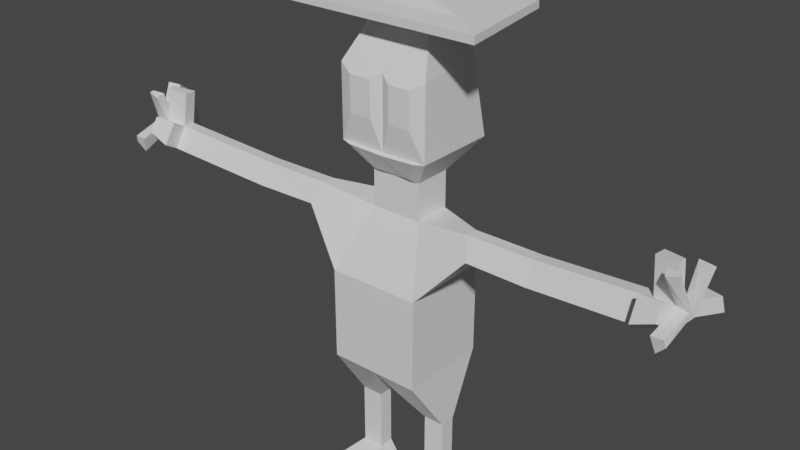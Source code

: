# Source: playermodel.blend  (saved by Blender 3.5.10; exported with 4.5.12 LTS)
import bpy
from mathutils import Matrix  # noqa: F401  (used for matrix-valued properties, if any)

bpy.ops.wm.read_factory_settings(use_empty=True)
scene = bpy.context.scene
scene.name = 'Scene'

# ---- collections
col_collection = bpy.data.collections.new('Collection'); scene.collection.children.link(col_collection)

# ---- materials (node trees are filled in below, after node groups)
mat_pbod = bpy.data.materials.new('PBod')
mat_pbod.alpha_threshold = 0.0
mat_pbod.use_transparent_shadow = False
mat_pbod.roughness = 0.5
mat_pbod.line_color = (0.0, 0.0, 0.0, 1.0)
mat_peye = bpy.data.materials.new('PEye')
mat_peye.use_transparent_shadow = False
mat_pmouth = bpy.data.materials.new('PMouth')
mat_pmouth.use_transparent_shadow = False
mat_phat = bpy.data.materials.new('PHat')
mat_phat.use_transparent_shadow = False
mat_pcandle = bpy.data.materials.new('PCandle')
mat_pcandle.use_transparent_shadow = False
mat_pcandlewick = bpy.data.materials.new('PCandleWick')
mat_pcandlewick.use_transparent_shadow = False
mat_pshirt = bpy.data.materials.new('PShirt')
mat_pshirt.use_transparent_shadow = False
mat_ppants = bpy.data.materials.new('PPants')
mat_ppants.use_transparent_shadow = False
mat_pshoes = bpy.data.materials.new('PShoes')
mat_pshoes.use_transparent_shadow = False

# ---- material node trees
mat_pbod.use_nodes = True; mat_pbod.node_tree.nodes.clear()
_N = mat_pbod.node_tree.nodes; _L = mat_pbod.node_tree.links
n0 = _N.new('ShaderNodeOutputMaterial'); n0.name = 'Material Output'; n0.location = (300, 300)
n1 = _N.new('ShaderNodeBsdfPrincipled'); n1.name = 'Principled BSDF'; n1.location = (10, 300)
n1.distribution = 'GGX'
n1.subsurface_method = 'RANDOM_WALK_SKIN'
n1.inputs[3].default_value = 1.45
n1.inputs[27].default_value = (0.0, 0.0, 0.0, 1.0)
n1.inputs[28].default_value = 1.0
_L.new(n1.outputs[0], n0.inputs[0])
n0.is_active_output = True
mat_peye.use_nodes = True; mat_peye.node_tree.nodes.clear()
_N = mat_peye.node_tree.nodes; _L = mat_peye.node_tree.links
n0 = _N.new('ShaderNodeBsdfPrincipled'); n0.name = 'Principled BSDF'; n0.location = (10, 300)
n0.distribution = 'GGX'
n0.subsurface_method = 'RANDOM_WALK_SKIN'
n0.inputs[3].default_value = 1.45
n0.inputs[27].default_value = (0.0, 0.0, 0.0, 1.0)
n0.inputs[28].default_value = 1.0
n1 = _N.new('ShaderNodeOutputMaterial'); n1.name = 'Material Output'; n1.location = (300, 300)
_L.new(n0.outputs[0], n1.inputs[0])
n1.is_active_output = True
mat_pmouth.use_nodes = True; mat_pmouth.node_tree.nodes.clear()
_N = mat_pmouth.node_tree.nodes; _L = mat_pmouth.node_tree.links
n0 = _N.new('ShaderNodeBsdfPrincipled'); n0.name = 'Principled BSDF'; n0.location = (10, 300)
n0.distribution = 'GGX'
n0.subsurface_method = 'RANDOM_WALK_SKIN'
n0.inputs[3].default_value = 1.45
n0.inputs[27].default_value = (0.0, 0.0, 0.0, 1.0)
n0.inputs[28].default_value = 1.0
n1 = _N.new('ShaderNodeOutputMaterial'); n1.name = 'Material Output'; n1.location = (300, 300)
_L.new(n0.outputs[0], n1.inputs[0])
n1.is_active_output = True
mat_phat.use_nodes = True; mat_phat.node_tree.nodes.clear()
_N = mat_phat.node_tree.nodes; _L = mat_phat.node_tree.links
n0 = _N.new('ShaderNodeBsdfPrincipled'); n0.name = 'Principled BSDF'; n0.location = (10, 300)
n0.distribution = 'GGX'
n0.subsurface_method = 'RANDOM_WALK_SKIN'
n0.inputs[3].default_value = 1.45
n0.inputs[27].default_value = (0.0, 0.0, 0.0, 1.0)
n0.inputs[28].default_value = 1.0
n1 = _N.new('ShaderNodeOutputMaterial'); n1.name = 'Material Output'; n1.location = (300, 300)
_L.new(n0.outputs[0], n1.inputs[0])
n1.is_active_output = True
mat_pcandle.use_nodes = True; mat_pcandle.node_tree.nodes.clear()
_N = mat_pcandle.node_tree.nodes; _L = mat_pcandle.node_tree.links
n0 = _N.new('ShaderNodeBsdfPrincipled'); n0.name = 'Principled BSDF'; n0.location = (10, 300)
n0.distribution = 'GGX'
n0.subsurface_method = 'RANDOM_WALK_SKIN'
n0.inputs[3].default_value = 1.45
n0.inputs[27].default_value = (0.0, 0.0, 0.0, 1.0)
n0.inputs[28].default_value = 1.0
n1 = _N.new('ShaderNodeOutputMaterial'); n1.name = 'Material Output'; n1.location = (300, 300)
_L.new(n0.outputs[0], n1.inputs[0])
n1.is_active_output = True
mat_pcandlewick.use_nodes = True; mat_pcandlewick.node_tree.nodes.clear()
_N = mat_pcandlewick.node_tree.nodes; _L = mat_pcandlewick.node_tree.links
n0 = _N.new('ShaderNodeBsdfPrincipled'); n0.name = 'Principled BSDF'; n0.location = (10, 300)
n0.distribution = 'GGX'
n0.subsurface_method = 'RANDOM_WALK_SKIN'
n0.inputs[3].default_value = 1.45
n0.inputs[27].default_value = (0.0, 0.0, 0.0, 1.0)
n0.inputs[28].default_value = 1.0
n1 = _N.new('ShaderNodeOutputMaterial'); n1.name = 'Material Output'; n1.location = (300, 300)
_L.new(n0.outputs[0], n1.inputs[0])
n1.is_active_output = True
mat_pshirt.use_nodes = True; mat_pshirt.node_tree.nodes.clear()
_N = mat_pshirt.node_tree.nodes; _L = mat_pshirt.node_tree.links
n0 = _N.new('ShaderNodeBsdfPrincipled'); n0.name = 'Principled BSDF'; n0.location = (10, 300)
n0.distribution = 'GGX'
n0.subsurface_method = 'RANDOM_WALK_SKIN'
n0.inputs[3].default_value = 1.45
n0.inputs[27].default_value = (0.0, 0.0, 0.0, 1.0)
n0.inputs[28].default_value = 1.0
n1 = _N.new('ShaderNodeOutputMaterial'); n1.name = 'Material Output'; n1.location = (300, 300)
_L.new(n0.outputs[0], n1.inputs[0])
n1.is_active_output = True
mat_ppants.use_nodes = True; mat_ppants.node_tree.nodes.clear()
_N = mat_ppants.node_tree.nodes; _L = mat_ppants.node_tree.links
n0 = _N.new('ShaderNodeBsdfPrincipled'); n0.name = 'Principled BSDF'; n0.location = (10, 300)
n0.distribution = 'GGX'
n0.subsurface_method = 'RANDOM_WALK_SKIN'
n0.inputs[3].default_value = 1.45
n0.inputs[27].default_value = (0.0, 0.0, 0.0, 1.0)
n0.inputs[28].default_value = 1.0
n1 = _N.new('ShaderNodeOutputMaterial'); n1.name = 'Material Output'; n1.location = (300, 300)
_L.new(n0.outputs[0], n1.inputs[0])
n1.is_active_output = True
mat_pshoes.use_nodes = True; mat_pshoes.node_tree.nodes.clear()
_N = mat_pshoes.node_tree.nodes; _L = mat_pshoes.node_tree.links
n0 = _N.new('ShaderNodeBsdfPrincipled'); n0.name = 'Principled BSDF'; n0.location = (10, 300)
n0.distribution = 'GGX'
n0.subsurface_method = 'RANDOM_WALK_SKIN'
n0.inputs[3].default_value = 1.45
n0.inputs[27].default_value = (0.0, 0.0, 0.0, 1.0)
n0.inputs[28].default_value = 1.0
n1 = _N.new('ShaderNodeOutputMaterial'); n1.name = 'Material Output'; n1.location = (300, 300)
_L.new(n0.outputs[0], n1.inputs[0])
n1.is_active_output = True

# ---- world
world_world = bpy.data.worlds.new('World'); scene.world = world_world
world_world.use_nodes = True; world_world.node_tree.nodes.clear()
_N = world_world.node_tree.nodes; _L = world_world.node_tree.links
n0 = _N.new('ShaderNodeOutputWorld'); n0.name = 'World Output'; n0.location = (300, 300)
n1 = _N.new('ShaderNodeBackground'); n1.name = 'Background'; n1.location = (10, 300)
n1.inputs[0].default_value = (0.05088, 0.05088, 0.05088, 1.0)
_L.new(n1.outputs[0], n0.inputs[0])
n0.is_active_output = True
world_world.color = (0.05088, 0.05088, 0.05088)
world_world.use_sun_shadow = False
world_world.sun_shadow_jitter_overblur = 0.0

# ---- meshes
me_cube = bpy.data.meshes.new('Cube')
me_cube.from_pydata([(1.0, 1.0, 1.0), (1.0, 1.0, -1.0), (1.0, -1.0, 1.0), (1.0, -1.0, -1.0), (-1.0, 1.0, 1.0), (-1.0, 1.0, -1.0), (-1.0, -1.0, 1.0), (-1.0, -1.0, -1.0), (0.0, 1.0, -1.0), (0.0, -1.0, 1.0), (0.0, -1.0, -1.0), (0.0, 1.0, 1.0), (0.0, -0.283, 2.287), (-0.5524, -0.283, 2.287), (-0.5524, 0.5305, 2.287), (0.0, 0.5305, 2.287), (-1.076, 0.2427, -2.335), (-1.076, -0.08876, -2.335), (-0.6073, 0.2427, -2.335), (-0.6073, -0.08876, -2.335), (-1.076, 0.2427, -3.716), (-1.076, -0.08876, -3.716), (-0.6073, 0.2427, -3.716), (-0.6073, -0.08876, -3.716), (-1.372, 0.2427, -4.057), (-1.372, -0.08876, -4.057), (-0.3719, 0.2427, -4.057), (-0.3719, -0.08876, -4.057), (-1.372, -1.025, -3.954), (-0.3719, -1.025, -3.954), (-1.372, -1.025, -4.057), (-0.3719, -1.025, -4.057), (-1.78, -0.4073, 2.467), (-1.78, -0.1382, 2.467), (-1.928, -0.6445, 2.041), (-1.928, 0.01714, 2.041), (-3.254, -0.4609, 2.504), (-3.279, -0.1932, 2.49), (-3.275, -0.7234, 2.068), (-3.336, -0.0654, 2.034), (-5.651, -0.6717, 2.746), (-5.676, -0.4041, 2.733), (-5.672, -0.9342, 2.31), (-5.733, -0.2762, 2.277), (-6.103, -0.7629, 2.8), (-6.121, -0.5785, 2.791), (-6.118, -0.9438, 2.5), (-6.16, -0.4905, 2.477), (-6.333, -0.811, 2.794), (-6.341, -0.7288, 2.79), (-6.34, -0.8916, 2.66), (-6.359, -0.6895, 2.65), (-6.046, -1.49, 2.604), (-6.129, -1.409, 2.273), (-6.28, -1.493, 2.62), (-6.317, -1.458, 2.472), (-5.554, -1.028, 2.956), (-5.575, -1.291, 2.52), (-6.007, -1.119, 3.01), (-6.021, -1.3, 2.71), (-5.571, -0.6266, 3.493), (-5.596, -0.359, 3.48), (-6.024, -0.7178, 3.547), (-6.041, -0.5334, 3.538), (-5.984, -1.09, 3.443), (-5.934, -0.9202, 3.5), (-6.21, -1.073, 3.504), (-6.188, -0.9977, 3.53), (-6.168, 0.196, 2.346), (-6.111, 0.08643, 2.806), (-6.585, -0.03686, 2.546), (-6.546, -0.1124, 2.864), (-6.258, -0.04584, 3.297), (-6.154, -0.2998, 3.477), (-6.447, -0.2822, 3.427), (-6.401, -0.3955, 3.508), (0.0, 0.5305, 3.087), (0.0, -0.283, 3.087), (-0.5524, 0.5305, 3.087), (-0.5524, -0.283, 3.087), (0.0, 1.152, 3.697), (0.0, -0.6685, 3.697), (-0.9819, 1.152, 3.697), (-0.9819, -0.6685, 3.697), (0.0, 1.152, 5.238), (0.0, -0.6685, 5.238), (-0.6925, 1.117, 5.285), (-0.9819, -0.6685, 5.238), (0.0, 0.6557, 5.976), (0.0, -0.2118, 5.976), (-0.4029, 0.6198, 6.024), (-0.6922, -0.2118, 5.976), (0.0, 0.6523, 6.072), (0.0, -0.2152, 6.072), (-0.3986, 0.6163, 6.12), (-0.688, -0.2152, 6.072), (0.0, 1.488, 6.223), (0.0, -0.8607, 6.223), (-1.843, 1.452, 6.271), (-2.133, -0.8607, 6.223), (0.0, 1.486, 6.381), (0.0, -0.8625, 6.381), (-1.841, 1.45, 6.429), (-2.131, -0.8625, 6.381), (0.0, 0.889, 6.45), (0.0, -0.4037, 6.45), (-1.254, 0.8531, 6.498), (-1.544, -0.4037, 6.45), (0.0, 0.3911, 6.6), (0.0, 0.06777, 6.6), (-0.1517, 0.3182, 6.6), (-0.1914, 0.1641, 6.6), (0.0, 0.3911, 7.74), (0.0, 0.06777, 7.74), (-0.1517, 0.3182, 7.74), (-0.1914, 0.1641, 7.74), (0.0, 0.252, 7.744), (0.0, 0.1915, 7.744), (-0.03767, 0.2425, 7.744), (-0.03988, 0.2049, 7.744), (0.0, 0.252, 8.052), (0.0, 0.1915, 8.052), (-0.03767, 0.2425, 8.052), (-0.03988, 0.2049, 8.052), (-0.2121, -0.7705, 4.327), (-0.6947, -0.7705, 4.327), (-0.2121, -0.7705, 5.085), (-0.6947, -0.7705, 5.085), (0.0, -0.3548, 3.155), (-0.4028, -0.3548, 3.127), (0.0, -0.7404, 3.651), (-0.7581, -0.7404, 3.679), (-0.5524, 0.5305, 2.679), (0.0, 0.5305, 2.679), (0.0, -0.283, 2.679), (-0.5524, -0.283, 2.679), (-1.0, 1.0, 1.0), (-1.0, 1.0, -1.0), (-1.0, -1.0, 1.0), (-1.0, -1.0, -1.0), (1.0, 1.0, 1.0), (1.0, 1.0, -1.0), (1.0, -1.0, 1.0), (1.0, -1.0, -1.0), (0.5524, -0.283, 2.287), (0.5524, 0.5305, 2.287), (1.076, 0.2427, -2.335), (1.076, -0.08876, -2.335), (0.6073, 0.2427, -2.335), (0.6073, -0.08876, -2.335), (1.076, 0.2427, -3.716), (1.076, -0.08876, -3.716), (0.6073, 0.2427, -3.716), (0.6073, -0.08876, -3.716), (1.372, 0.2427, -4.057), (1.372, -0.08876, -4.057), (0.3719, 0.2427, -4.057), (0.3719, -0.08876, -4.057), (1.372, -1.025, -3.954), (0.3719, -1.025, -3.954), (1.372, -1.025, -4.057), (0.3719, -1.025, -4.057), (1.78, -0.4073, 2.467), (1.78, -0.1382, 2.467), (1.928, -0.6445, 2.041), (1.928, 0.01714, 2.041), (3.254, -0.4609, 2.504), (3.279, -0.1932, 2.49), (3.275, -0.7234, 2.068), (3.336, -0.0654, 2.034), (5.651, -0.6717, 2.746), (5.676, -0.4041, 2.733), (5.672, -0.9342, 2.31), (5.733, -0.2762, 2.277), (6.103, -0.7629, 2.8), (6.121, -0.5785, 2.791), (6.118, -0.9438, 2.5), (6.16, -0.4905, 2.477), (6.333, -0.811, 2.794), (6.341, -0.7288, 2.79), (6.34, -0.8916, 2.66), (6.359, -0.6895, 2.65), (6.046, -1.49, 2.604), (6.129, -1.409, 2.273), (6.28, -1.493, 2.62), (6.317, -1.458, 2.472), (5.554, -1.028, 2.956), (5.575, -1.291, 2.52), (6.007, -1.119, 3.01), (6.021, -1.3, 2.71), (5.571, -0.6266, 3.493), (5.596, -0.359, 3.48), (6.024, -0.7178, 3.547), (6.041, -0.5334, 3.538), (5.984, -1.09, 3.443), (5.934, -0.9202, 3.5), (6.21, -1.073, 3.504), (6.188, -0.9977, 3.53), (6.168, 0.196, 2.346), (6.111, 0.08643, 2.806), (6.585, -0.03686, 2.546), (6.546, -0.1124, 2.864), (6.258, -0.04584, 3.297), (6.154, -0.2998, 3.477), (6.447, -0.2822, 3.427), (6.401, -0.3955, 3.508), (0.5524, 0.5305, 3.087), (0.5524, -0.283, 3.087), (0.9819, 1.152, 3.697), (0.9819, -0.6685, 3.697), (0.6925, 1.117, 5.285), (0.9819, -0.6685, 5.238), (0.4029, 0.6198, 6.024), (0.6922, -0.2118, 5.976), (0.3986, 0.6163, 6.12), (0.688, -0.2152, 6.072), (1.843, 1.452, 6.271), (2.133, -0.8607, 6.223), (1.841, 1.45, 6.429), (2.131, -0.8625, 6.381), (1.254, 0.8531, 6.498), (1.544, -0.4037, 6.45), (0.1517, 0.3182, 6.6), (0.1914, 0.1641, 6.6), (0.1517, 0.3182, 7.74), (0.1914, 0.1641, 7.74), (0.03767, 0.2425, 7.744), (0.03988, 0.2049, 7.744), (0.03767, 0.2425, 8.052), (0.03988, 0.2049, 8.052), (0.2121, -0.7705, 4.327), (0.6947, -0.7705, 4.327), (0.2121, -0.7705, 5.085), (0.6947, -0.7705, 5.085), (0.4028, -0.3548, 3.127), (0.7581, -0.7404, 3.679), (0.5524, 0.5305, 2.679), (0.5524, -0.283, 2.679)], [(10, 3), (11, 0), (1, 8), (2, 9), (10, 139), (11, 136), (137, 8), (138, 9)], [(9, 11, 15, 12), (10, 9, 6, 7), (7, 6, 4, 5), (133, 132, 78, 76), (14, 4, 35, 33), (19, 17, 21, 23), (5, 4, 11, 8), (5, 8, 18, 16), (11, 4, 14, 15), (6, 9, 12, 13), (8, 10, 19, 18), (7, 5, 16, 17), (10, 7, 17, 19), (23, 21, 28, 29), (17, 16, 20, 21), (18, 19, 23, 22), (16, 18, 22, 20), (24, 26, 27, 25), (21, 20, 24, 25), (22, 23, 27, 26), (20, 22, 26, 24), (29, 28, 30, 31), (27, 23, 29, 31), (21, 25, 30, 28), (25, 27, 31, 30), (34, 32, 36, 38), (6, 13, 32, 34), (4, 6, 34, 35), (13, 14, 33, 32), (37, 39, 43, 41), (32, 33, 37, 36), (33, 35, 39, 37), (35, 34, 38, 39), (40, 44, 58, 56), (39, 38, 42, 43), (38, 36, 40, 42), (36, 37, 41, 40), (46, 44, 52, 53), (40, 41, 61, 60), (47, 45, 71, 70), (43, 42, 46, 47), (51, 50, 48, 49), (45, 49, 67, 65), (45, 47, 72, 73), (47, 46, 50, 51), (53, 52, 54, 55), (50, 46, 53, 55), (44, 48, 54, 52), (48, 50, 55, 54), (57, 56, 58, 59), (44, 46, 59, 58), (42, 40, 56, 57), (46, 42, 57, 59), (60, 61, 63, 62), (41, 45, 63, 61), (44, 40, 60, 62), (45, 44, 62, 63), (64, 65, 67, 66), (48, 44, 64, 66), (49, 48, 66, 67), (44, 45, 65, 64), (69, 68, 70, 71), (41, 43, 68, 69), (45, 41, 69, 71), (43, 47, 70, 68), (73, 72, 74, 75), (49, 45, 73, 75), (47, 51, 74, 72), (51, 49, 75, 74), (83, 79, 129, 131), (134, 133, 76, 77), (135, 134, 77, 79), (132, 135, 79, 78), (85, 87, 127, 126), (76, 78, 82, 80), (78, 79, 83, 82), (77, 76, 80, 81), (86, 87, 91, 90), (80, 82, 86, 84), (82, 83, 87, 86), (81, 80, 84, 85), (89, 88, 92, 93), (85, 84, 88, 89), (87, 85, 89, 91), (84, 86, 90, 88), (95, 93, 97, 99), (91, 89, 93, 95), (88, 90, 94, 92), (90, 91, 95, 94), (98, 99, 103, 102), (92, 94, 98, 96), (94, 95, 99, 98), (93, 92, 96, 97), (103, 101, 105, 107), (97, 96, 100, 101), (99, 97, 101, 103), (96, 98, 102, 100), (106, 107, 111, 110), (100, 102, 106, 104), (102, 103, 107, 106), (101, 100, 104, 105), (110, 111, 115, 114), (105, 104, 108, 109), (107, 105, 109, 111), (104, 106, 110, 108), (114, 115, 119, 118), (109, 108, 112, 113), (111, 109, 113, 115), (108, 110, 114, 112), (119, 117, 121, 123), (113, 112, 116, 117), (115, 113, 117, 119), (112, 114, 118, 116), (120, 122, 123, 121), (116, 118, 122, 120), (118, 119, 123, 122), (117, 116, 120, 121), (125, 124, 126, 127), (83, 81, 124, 125), (81, 85, 126, 124), (87, 83, 125, 127), (129, 128, 130, 131), (81, 83, 131, 130), (79, 77, 128, 129), (77, 81, 130, 128), (14, 13, 135, 132), (13, 12, 134, 135), (12, 15, 133, 134), (15, 14, 132, 133), (10, 143, 142, 9), (143, 141, 140, 142), (133, 76, 206, 236), (145, 163, 165, 140), (149, 153, 151, 147), (141, 8, 11, 140), (141, 146, 148, 8), (11, 15, 145, 140), (142, 144, 12, 9), (8, 148, 149, 10), (143, 147, 146, 141), (10, 149, 147, 143), (153, 159, 158, 151), (147, 151, 150, 146), (148, 152, 153, 149), (146, 150, 152, 148), (154, 155, 157, 156), (151, 155, 154, 150), (152, 156, 157, 153), (150, 154, 156, 152), (159, 161, 160, 158), (157, 161, 159, 153), (151, 158, 160, 155), (155, 160, 161, 157), (164, 168, 166, 162), (142, 164, 162, 144), (140, 165, 164, 142), (144, 162, 163, 145), (167, 171, 173, 169), (162, 166, 167, 163), (163, 167, 169, 165), (165, 169, 168, 164), (170, 186, 188, 174), (169, 173, 172, 168), (168, 172, 170, 166), (166, 170, 171, 167), (176, 183, 182, 174), (170, 190, 191, 171), (177, 200, 201, 175), (173, 177, 176, 172), (181, 179, 178, 180), (175, 195, 197, 179), (175, 203, 202, 177), (177, 181, 180, 176), (183, 185, 184, 182), (180, 185, 183, 176), (174, 182, 184, 178), (178, 184, 185, 180), (187, 189, 188, 186), (174, 188, 189, 176), (172, 187, 186, 170), (176, 189, 187, 172), (190, 192, 193, 191), (171, 191, 193, 175), (174, 192, 190, 170), (175, 193, 192, 174), (194, 196, 197, 195), (178, 196, 194, 174), (179, 197, 196, 178), (174, 194, 195, 175), (199, 201, 200, 198), (171, 199, 198, 173), (175, 201, 199, 171), (173, 198, 200, 177), (203, 205, 204, 202), (179, 205, 203, 175), (177, 202, 204, 181), (181, 204, 205, 179), (209, 235, 234, 207), (237, 207, 77, 134), (236, 206, 207, 237), (85, 232, 233, 211), (76, 80, 208, 206), (206, 208, 209, 207), (210, 212, 213, 211), (80, 84, 210, 208), (208, 210, 211, 209), (211, 213, 89, 85), (84, 88, 212, 210), (215, 217, 97, 93), (213, 215, 93, 89), (88, 92, 214, 212), (212, 214, 215, 213), (216, 218, 219, 217), (92, 96, 216, 214), (214, 216, 217, 215), (219, 221, 105, 101), (217, 219, 101, 97), (96, 100, 218, 216), (220, 222, 223, 221), (100, 104, 220, 218), (218, 220, 221, 219), (222, 224, 225, 223), (221, 223, 109, 105), (104, 108, 222, 220), (224, 226, 227, 225), (223, 225, 113, 109), (108, 112, 224, 222), (227, 229, 121, 117), (225, 227, 117, 113), (112, 116, 226, 224), (120, 121, 229, 228), (116, 120, 228, 226), (226, 228, 229, 227), (231, 233, 232, 230), (209, 231, 230, 81), (81, 230, 232, 85), (211, 233, 231, 209), (234, 235, 130, 128), (81, 130, 235, 209), (207, 234, 128, 77), (145, 236, 237, 144), (144, 237, 134, 12), (15, 133, 236, 145)])
me_cube.polygons.foreach_set('material_index', [6, 6, 6, 0, 6, 7, 6, 7, 6, 6, 7, 7, 7, 0, 7, 7, 7, 0, 0, 0, 0, 0, 0, 0, 0, 0, 6, 6, 6, 0, 0, 0, 0, 0, 0, 0, 0, 0, 0, 0, 0, 0, 0, 0, 0, 0, 0, 0, 0, 0, 0, 0, 0, 0, 0, 0, 0, 0, 0, 0, 0, 0, 0, 0, 0, 0, 0, 0, 0, 0, 0, 0, 0, 0, 0, 0, 0, 0, 0, 0, 0, 0, 0, 0, 0, 3, 0, 0, 0, 3, 3, 3, 0, 3, 0, 3, 3, 3, 3, 3, 0, 4, 0, 3, 3, 4, 0, 4, 4, 5, 0, 4, 4, 5, 5, 5, 0, 1, 0, 0, 0, 2, 0, 0, 0, 6, 6, 6, 6, 6, 6, 0, 6, 7, 6, 7, 6, 6, 7, 7, 7, 0, 7, 7, 7, 0, 0, 0, 0, 0, 0, 0, 0, 0, 6, 6, 6, 0, 0, 0, 0, 0, 0, 0, 0, 0, 0, 0, 0, 0, 0, 0, 0, 0, 0, 0, 0, 0, 0, 0, 0, 0, 0, 0, 0, 0, 0, 0, 0, 0, 0, 0, 0, 0, 0, 0, 0, 0, 0, 0, 0, 0, 0, 0, 0, 0, 0, 0, 3, 0, 0, 0, 3, 3, 3, 3, 3, 3, 3, 3, 3, 4, 3, 3, 4, 4, 4, 5, 4, 4, 5, 5, 5, 1, 0, 0, 0, 2, 0, 0, 6, 6, 6])
_uv = me_cube.uv_layers.new(name='UVMap')
_uv.uv.foreach_set('vector', [0.0, 0.0, 0.0, 0.0, 0.0, 0.0, 0.0, 0.0, 0.375, 0.875, 0.625, 0.875, 0.625, 1.0, 0.375, 1.0, 0.375, 0.0, 0.625, 0.0, 0.625, 0.25, 0.375, 0.25, 0.625, 0.375, 0.625, 0.25, 0.625, 0.25, 0.625, 0.375, 0.625, 0.25, 0.625, 0.25, 0.625, 0.25, 0.625, 0.25, 0.375, 0.875, 0.375, 1.0, 0.375, 1.0, 0.375, 0.875, 0.375, 0.25, 0.625, 0.25, 0.625, 0.375, 0.375, 0.375, 0.375, 0.25, 0.375, 0.375, 0.375, 0.375, 0.375, 0.25, 0.625, 0.375, 0.625, 0.25, 0.625, 0.25, 0.625, 0.375, 0.625, 1.0, 0.625, 0.875, 0.625, 0.875, 0.625, 1.0, 0.0, 0.0, 0.0, 0.0, 0.0, 0.0, 0.0, 0.0, 0.375, 0.0, 0.375, 0.25, 0.375, 0.25, 0.375, 0.0, 0.375, 0.875, 0.375, 1.0, 0.375, 1.0, 0.375, 0.875, 0.375, 0.875, 0.375, 1.0, 0.375, 1.0, 0.375, 0.875, 0.375, 0.0, 0.375, 0.25, 0.375, 0.25, 0.375, 0.0, 0.0, 0.0, 0.0, 0.0, 0.0, 0.0, 0.0, 0.0, 0.375, 0.25, 0.375, 0.375, 0.375, 0.375, 0.375, 0.25, 0.125, 0.5, 0.25, 0.5, 0.25, 0.75, 0.125, 0.75, 0.375, 0.0, 0.375, 0.25, 0.375, 0.25, 0.375, 0.0, 0.0, 0.0, 0.0, 0.0, 0.0, 0.0, 0.0, 0.0, 0.375, 0.25, 0.375, 0.375, 0.375, 0.375, 0.375, 0.25, 0.375, 0.875, 0.375, 1.0, 0.375, 1.0, 0.375, 0.875, 0.0, 0.0, 0.0, 0.0, 0.0, 0.0, 0.0, 0.0, 0.375, 0.0, 0.375, 0.0, 0.375, 0.0, 0.375, 0.0, 0.125, 0.75, 0.25, 0.75, 0.25, 0.75, 0.125, 0.75, 0.625, 1.0, 0.625, 1.0, 0.625, 1.0, 0.625, 1.0, 0.625, 1.0, 0.625, 1.0, 0.625, 1.0, 0.625, 1.0, 0.625, 0.25, 0.625, 0.0, 0.625, 0.0, 0.625, 0.25, 0.875, 0.75, 0.875, 0.5, 0.875, 0.5, 0.875, 0.75, 0.625, 0.25, 0.625, 0.25, 0.625, 0.25, 0.625, 0.25, 0.875, 0.75, 0.875, 0.5, 0.875, 0.5, 0.875, 0.75, 0.625, 0.25, 0.625, 0.25, 0.625, 0.25, 0.625, 0.25, 0.625, 0.25, 0.625, 0.0, 0.625, 0.0, 0.625, 0.25, 0.875, 0.75, 0.875, 0.75, 0.875, 0.75, 0.875, 0.75, 0.625, 0.25, 0.625, 0.0, 0.625, 0.0, 0.625, 0.25, 0.625, 1.0, 0.625, 1.0, 0.625, 1.0, 0.625, 1.0, 0.875, 0.75, 0.875, 0.5, 0.875, 0.5, 0.875, 0.75, 0.625, 1.0, 0.625, 1.0, 0.625, 1.0, 0.625, 1.0, 0.875, 0.75, 0.875, 0.5, 0.875, 0.5, 0.875, 0.75, 0.625, 0.25, 0.625, 0.25, 0.625, 0.25, 0.625, 0.25, 0.625, 0.25, 0.625, 0.0, 0.625, 0.0, 0.625, 0.25, 0.625, 0.25, 0.625, 0.0, 0.625, 0.0, 0.625, 0.25, 0.625, 0.25, 0.625, 0.25, 0.625, 0.25, 0.625, 0.25, 0.625, 0.25, 0.625, 0.25, 0.625, 0.25, 0.625, 0.25, 0.625, 0.25, 0.625, 0.0, 0.625, 0.0, 0.625, 0.25, 0.625, 1.0, 0.625, 1.0, 0.625, 1.0, 0.625, 1.0, 0.625, 0.0, 0.625, 0.0, 0.625, 0.0, 0.625, 0.0, 0.875, 0.75, 0.875, 0.75, 0.875, 0.75, 0.875, 0.75, 0.625, 0.0, 0.625, 0.0, 0.625, 0.0, 0.625, 0.0, 0.625, 1.0, 0.625, 1.0, 0.625, 1.0, 0.625, 1.0, 0.625, 1.0, 0.625, 1.0, 0.625, 1.0, 0.625, 1.0, 0.625, 1.0, 0.625, 1.0, 0.625, 1.0, 0.625, 1.0, 0.625, 0.0, 0.625, 0.0, 0.625, 0.0, 0.625, 0.0, 0.875, 0.75, 0.875, 0.5, 0.875, 0.5, 0.875, 0.75, 0.625, 0.25, 0.625, 0.25, 0.625, 0.25, 0.625, 0.25, 0.875, 0.75, 0.875, 0.75, 0.875, 0.75, 0.875, 0.75, 0.875, 0.5, 0.875, 0.75, 0.875, 0.75, 0.875, 0.5, 0.875, 0.75, 0.875, 0.5, 0.875, 0.5, 0.875, 0.75, 0.875, 0.75, 0.875, 0.75, 0.875, 0.75, 0.875, 0.75, 0.625, 0.25, 0.625, 0.0, 0.625, 0.0, 0.625, 0.25, 0.875, 0.75, 0.875, 0.5, 0.875, 0.5, 0.875, 0.75, 0.625, 0.25, 0.625, 0.25, 0.625, 0.25, 0.625, 0.25, 0.625, 0.25, 0.625, 0.25, 0.625, 0.25, 0.625, 0.25, 0.625, 0.25, 0.625, 0.25, 0.625, 0.25, 0.625, 0.25, 0.625, 0.25, 0.625, 0.25, 0.625, 0.25, 0.625, 0.25, 0.625, 0.25, 0.625, 0.25, 0.625, 0.25, 0.625, 0.25, 0.625, 0.25, 0.625, 0.25, 0.625, 0.25, 0.625, 0.25, 0.625, 0.25, 0.625, 0.25, 0.625, 0.25, 0.625, 0.25, 0.625, 0.25, 0.625, 0.25, 0.625, 0.25, 0.625, 0.25, 0.875, 0.75, 0.875, 0.75, 0.875, 0.75, 0.875, 0.75, 0.0, 0.0, 0.0, 0.0, 0.0, 0.0, 0.0, 0.0, 0.625, 1.0, 0.625, 0.875, 0.625, 0.875, 0.625, 1.0, 0.875, 0.5, 0.875, 0.75, 0.875, 0.75, 0.875, 0.5, 0.625, 0.875, 0.625, 1.0, 0.625, 1.0, 0.625, 0.875, 0.625, 0.375, 0.625, 0.25, 0.625, 0.25, 0.625, 0.375, 0.875, 0.5, 0.875, 0.75, 0.875, 0.75, 0.875, 0.5, 0.0, 0.0, 0.0, 0.0, 0.0, 0.0, 0.0, 0.0, 0.875, 0.5, 0.875, 0.75, 0.875, 0.75, 0.875, 0.5, 0.625, 0.375, 0.625, 0.25, 0.625, 0.25, 0.625, 0.375, 0.875, 0.5, 0.875, 0.75, 0.875, 0.75, 0.875, 0.5, 0.0, 0.0, 0.0, 0.0, 0.0, 0.0, 0.0, 0.0, 0.0, 0.0, 0.0, 0.0, 0.0, 0.0, 0.0, 0.0, 0.0, 0.0, 0.0, 0.0, 0.0, 0.0, 0.0, 0.0, 0.625, 1.0, 0.625, 0.875, 0.625, 0.875, 0.625, 1.0, 0.625, 0.375, 0.625, 0.25, 0.625, 0.25, 0.625, 0.375, 0.625, 1.0, 0.625, 0.875, 0.625, 0.875, 0.625, 1.0, 0.625, 1.0, 0.625, 0.875, 0.625, 0.875, 0.625, 1.0, 0.625, 0.375, 0.625, 0.25, 0.625, 0.25, 0.625, 0.375, 0.875, 0.5, 0.875, 0.75, 0.875, 0.75, 0.875, 0.5, 0.875, 0.5, 0.875, 0.75, 0.875, 0.75, 0.875, 0.5, 0.625, 0.375, 0.625, 0.25, 0.625, 0.25, 0.625, 0.375, 0.875, 0.5, 0.875, 0.75, 0.875, 0.75, 0.875, 0.5, 0.0, 0.0, 0.0, 0.0, 0.0, 0.0, 0.0, 0.0, 0.625, 1.0, 0.625, 0.875, 0.625, 0.875, 0.625, 1.0, 0.0, 0.0, 0.0, 0.0, 0.0, 0.0, 0.0, 0.0, 0.625, 1.0, 0.625, 0.875, 0.625, 0.875, 0.625, 1.0, 0.625, 0.375, 0.625, 0.25, 0.625, 0.25, 0.625, 0.375, 0.875, 0.5, 0.875, 0.75, 0.875, 0.75, 0.875, 0.5, 0.625, 0.375, 0.625, 0.25, 0.625, 0.25, 0.625, 0.375, 0.875, 0.5, 0.875, 0.75, 0.875, 0.75, 0.875, 0.5, 0.0, 0.0, 0.0, 0.0, 0.0, 0.0, 0.0, 0.0, 0.875, 0.5, 0.875, 0.75, 0.875, 0.75, 0.875, 0.5, 0.0, 0.0, 0.0, 0.0, 0.0, 0.0, 0.0, 0.0, 0.625, 1.0, 0.625, 0.875, 0.625, 0.875, 0.625, 1.0, 0.625, 0.375, 0.625, 0.25, 0.625, 0.25, 0.625, 0.375, 0.875, 0.5, 0.875, 0.75, 0.875, 0.75, 0.875, 0.5, 0.0, 0.0, 0.0, 0.0, 0.0, 0.0, 0.0, 0.0, 0.625, 1.0, 0.625, 0.875, 0.625, 0.875, 0.625, 1.0, 0.625, 0.375, 0.625, 0.25, 0.625, 0.25, 0.625, 0.375, 0.625, 1.0, 0.625, 0.875, 0.625, 0.875, 0.625, 1.0, 0.0, 0.0, 0.0, 0.0, 0.0, 0.0, 0.0, 0.0, 0.625, 1.0, 0.625, 0.875, 0.625, 0.875, 0.625, 1.0, 0.625, 0.375, 0.625, 0.25, 0.625, 0.25, 0.625, 0.375, 0.75, 0.5, 0.875, 0.5, 0.875, 0.75, 0.75, 0.75, 0.625, 0.375, 0.625, 0.25, 0.625, 0.25, 0.625, 0.375, 0.875, 0.5, 0.875, 0.75, 0.875, 0.75, 0.875, 0.5, 0.0, 0.0, 0.0, 0.0, 0.0, 0.0, 0.0, 0.0, 0.625, 1.0, 0.625, 0.875, 0.625, 0.875, 0.625, 1.0, 0.625, 1.0, 0.625, 0.875, 0.625, 0.875, 0.625, 1.0, 0.0, 0.0, 0.0, 0.0, 0.0, 0.0, 0.0, 0.0, 0.875, 0.75, 0.875, 0.75, 0.875, 0.75, 0.875, 0.75, 0.625, 1.0, 0.625, 0.875, 0.625, 0.875, 0.625, 1.0, 0.625, 0.875, 0.625, 1.0, 0.625, 1.0, 0.625, 0.875, 0.625, 1.0, 0.625, 0.875, 0.625, 0.875, 0.625, 1.0, 0.0, 0.0, 0.0, 0.0, 0.0, 0.0, 0.0, 0.0, 0.875, 0.5, 0.875, 0.75, 0.875, 0.75, 0.875, 0.5, 0.625, 1.0, 0.625, 0.875, 0.625, 0.875, 0.625, 1.0, 0.0, 0.0, 0.0, 0.0, 0.0, 0.0, 0.0, 0.0, 0.625, 0.375, 0.625, 0.25, 0.625, 0.25, 0.625, 0.375, 0.375, 0.875, 0.375, 1.0, 0.625, 1.0, 0.625, 0.875, 0.375, 0.0, 0.375, 0.25, 0.625, 0.25, 0.625, 0.0, 0.625, 0.375, 0.625, 0.375, 0.625, 0.25, 0.625, 0.25, 0.625, 0.25, 0.625, 0.25, 0.625, 0.25, 0.625, 0.25, 0.375, 0.875, 0.375, 0.875, 0.375, 1.0, 0.375, 1.0, 0.375, 0.25, 0.375, 0.375, 0.625, 0.375, 0.625, 0.25, 0.375, 0.25, 0.375, 0.25, 0.375, 0.375, 0.375, 0.375, 0.625, 0.375, 0.625, 0.375, 0.625, 0.25, 0.625, 0.25, 0.625, 1.0, 0.625, 1.0, 0.625, 0.875, 0.625, 0.875, 0.0, 0.0, 0.0, 0.0, 0.0, 0.0, 0.0, 0.0, 0.375, 0.0, 0.375, 0.0, 0.375, 0.25, 0.375, 0.25, 0.375, 0.875, 0.375, 0.875, 0.375, 1.0, 0.375, 1.0, 0.375, 0.875, 0.375, 0.875, 0.375, 1.0, 0.375, 1.0, 0.375, 0.0, 0.375, 0.0, 0.375, 0.25, 0.375, 0.25, 0.0, 0.0, 0.0, 0.0, 0.0, 0.0, 0.0, 0.0, 0.375, 0.25, 0.375, 0.25, 0.375, 0.375, 0.375, 0.375, 0.125, 0.5, 0.125, 0.75, 0.25, 0.75, 0.25, 0.5, 0.375, 0.0, 0.375, 0.0, 0.375, 0.25, 0.375, 0.25, 0.0, 0.0, 0.0, 0.0, 0.0, 0.0, 0.0, 0.0, 0.375, 0.25, 0.375, 0.25, 0.375, 0.375, 0.375, 0.375, 0.375, 0.875, 0.375, 0.875, 0.375, 1.0, 0.375, 1.0, 0.0, 0.0, 0.0, 0.0, 0.0, 0.0, 0.0, 0.0, 0.375, 0.0, 0.375, 0.0, 0.375, 0.0, 0.375, 0.0, 0.125, 0.75, 0.125, 0.75, 0.25, 0.75, 0.25, 0.75, 0.625, 1.0, 0.625, 1.0, 0.625, 1.0, 0.625, 1.0, 0.625, 1.0, 0.625, 1.0, 0.625, 1.0, 0.625, 1.0, 0.625, 0.25, 0.625, 0.25, 0.625, 0.0, 0.625, 0.0, 0.875, 0.75, 0.875, 0.75, 0.875, 0.5, 0.875, 0.5, 0.625, 0.25, 0.625, 0.25, 0.625, 0.25, 0.625, 0.25, 0.875, 0.75, 0.875, 0.75, 0.875, 0.5, 0.875, 0.5, 0.625, 0.25, 0.625, 0.25, 0.625, 0.25, 0.625, 0.25, 0.625, 0.25, 0.625, 0.25, 0.625, 0.0, 0.625, 0.0, 0.875, 0.75, 0.875, 0.75, 0.875, 0.75, 0.875, 0.75, 0.625, 0.25, 0.625, 0.25, 0.625, 0.0, 0.625, 0.0, 0.625, 1.0, 0.625, 1.0, 0.625, 1.0, 0.625, 1.0, 0.875, 0.75, 0.875, 0.75, 0.875, 0.5, 0.875, 0.5, 0.625, 1.0, 0.625, 1.0, 0.625, 1.0, 0.625, 1.0, 0.875, 0.75, 0.875, 0.75, 0.875, 0.5, 0.875, 0.5, 0.625, 0.25, 0.625, 0.25, 0.625, 0.25, 0.625, 0.25, 0.625, 0.25, 0.625, 0.25, 0.625, 0.0, 0.625, 0.0, 0.625, 0.25, 0.625, 0.25, 0.625, 0.0, 0.625, 0.0, 0.625, 0.25, 0.625, 0.25, 0.625, 0.25, 0.625, 0.25, 0.625, 0.25, 0.625, 0.25, 0.625, 0.25, 0.625, 0.25, 0.625, 0.25, 0.625, 0.25, 0.625, 0.0, 0.625, 0.0, 0.625, 1.0, 0.625, 1.0, 0.625, 1.0, 0.625, 1.0, 0.625, 0.0, 0.625, 0.0, 0.625, 0.0, 0.625, 0.0, 0.875, 0.75, 0.875, 0.75, 0.875, 0.75, 0.875, 0.75, 0.625, 0.0, 0.625, 0.0, 0.625, 0.0, 0.625, 0.0, 0.625, 1.0, 0.625, 1.0, 0.625, 1.0, 0.625, 1.0, 0.625, 1.0, 0.625, 1.0, 0.625, 1.0, 0.625, 1.0, 0.625, 1.0, 0.625, 1.0, 0.625, 1.0, 0.625, 1.0, 0.625, 0.0, 0.625, 0.0, 0.625, 0.0, 0.625, 0.0, 0.875, 0.75, 0.875, 0.75, 0.875, 0.5, 0.875, 0.5, 0.625, 0.25, 0.625, 0.25, 0.625, 0.25, 0.625, 0.25, 0.875, 0.75, 0.875, 0.75, 0.875, 0.75, 0.875, 0.75, 0.875, 0.5, 0.875, 0.5, 0.875, 0.75, 0.875, 0.75, 0.875, 0.75, 0.875, 0.75, 0.875, 0.5, 0.875, 0.5, 0.875, 0.75, 0.875, 0.75, 0.875, 0.75, 0.875, 0.75, 0.625, 0.25, 0.625, 0.25, 0.625, 0.0, 0.625, 0.0, 0.875, 0.75, 0.875, 0.75, 0.875, 0.5, 0.875, 0.5, 0.625, 0.25, 0.625, 0.25, 0.625, 0.25, 0.625, 0.25, 0.625, 0.25, 0.625, 0.25, 0.625, 0.25, 0.625, 0.25, 0.625, 0.25, 0.625, 0.25, 0.625, 0.25, 0.625, 0.25, 0.625, 0.25, 0.625, 0.25, 0.625, 0.25, 0.625, 0.25, 0.625, 0.25, 0.625, 0.25, 0.625, 0.25, 0.625, 0.25, 0.625, 0.25, 0.625, 0.25, 0.625, 0.25, 0.625, 0.25, 0.625, 0.25, 0.625, 0.25, 0.625, 0.25, 0.625, 0.25, 0.625, 0.25, 0.625, 0.25, 0.625, 0.25, 0.625, 0.25, 0.875, 0.75, 0.875, 0.75, 0.875, 0.75, 0.875, 0.75, 0.625, 1.0, 0.625, 1.0, 0.625, 0.875, 0.625, 0.875, 0.875, 0.5, 0.875, 0.5, 0.875, 0.75, 0.875, 0.75, 0.625, 0.875, 0.625, 0.875, 0.625, 1.0, 0.625, 1.0, 0.625, 0.375, 0.625, 0.375, 0.625, 0.25, 0.625, 0.25, 0.875, 0.5, 0.875, 0.5, 0.875, 0.75, 0.875, 0.75, 0.875, 0.5, 0.875, 0.5, 0.875, 0.75, 0.875, 0.75, 0.625, 0.375, 0.625, 0.375, 0.625, 0.25, 0.625, 0.25, 0.875, 0.5, 0.875, 0.5, 0.875, 0.75, 0.875, 0.75, 0.625, 1.0, 0.625, 1.0, 0.625, 0.875, 0.625, 0.875, 0.625, 0.375, 0.625, 0.375, 0.625, 0.25, 0.625, 0.25, 0.625, 1.0, 0.625, 1.0, 0.625, 0.875, 0.625, 0.875, 0.625, 1.0, 0.625, 1.0, 0.625, 0.875, 0.625, 0.875, 0.625, 0.375, 0.625, 0.375, 0.625, 0.25, 0.625, 0.25, 0.875, 0.5, 0.875, 0.5, 0.875, 0.75, 0.875, 0.75, 0.875, 0.5, 0.875, 0.5, 0.875, 0.75, 0.875, 0.75, 0.625, 0.375, 0.625, 0.375, 0.625, 0.25, 0.625, 0.25, 0.875, 0.5, 0.875, 0.5, 0.875, 0.75, 0.875, 0.75, 0.625, 1.0, 0.625, 1.0, 0.625, 0.875, 0.625, 0.875, 0.625, 1.0, 0.625, 1.0, 0.625, 0.875, 0.625, 0.875, 0.625, 0.375, 0.625, 0.375, 0.625, 0.25, 0.625, 0.25, 0.875, 0.5, 0.875, 0.5, 0.875, 0.75, 0.875, 0.75, 0.625, 0.375, 0.625, 0.375, 0.625, 0.25, 0.625, 0.25, 0.875, 0.5, 0.875, 0.5, 0.875, 0.75, 0.875, 0.75, 0.875, 0.5, 0.875, 0.5, 0.875, 0.75, 0.875, 0.75, 0.625, 1.0, 0.625, 1.0, 0.625, 0.875, 0.625, 0.875, 0.625, 0.375, 0.625, 0.375, 0.625, 0.25, 0.625, 0.25, 0.875, 0.5, 0.875, 0.5, 0.875, 0.75, 0.875, 0.75, 0.625, 1.0, 0.625, 1.0, 0.625, 0.875, 0.625, 0.875, 0.625, 0.375, 0.625, 0.375, 0.625, 0.25, 0.625, 0.25, 0.625, 1.0, 0.625, 1.0, 0.625, 0.875, 0.625, 0.875, 0.625, 1.0, 0.625, 1.0, 0.625, 0.875, 0.625, 0.875, 0.625, 0.375, 0.625, 0.375, 0.625, 0.25, 0.625, 0.25, 0.75, 0.5, 0.75, 0.75, 0.875, 0.75, 0.875, 0.5, 0.625, 0.375, 0.625, 0.375, 0.625, 0.25, 0.625, 0.25, 0.875, 0.5, 0.875, 0.5, 0.875, 0.75, 0.875, 0.75, 0.625, 1.0, 0.625, 1.0, 0.625, 0.875, 0.625, 0.875, 0.625, 1.0, 0.625, 1.0, 0.625, 0.875, 0.625, 0.875, 0.0, 0.0, 0.0, 0.0, 0.0, 0.0, 0.0, 0.0, 0.875, 0.75, 0.875, 0.75, 0.875, 0.75, 0.875, 0.75, 0.625, 1.0, 0.625, 1.0, 0.625, 0.875, 0.625, 0.875, 0.625, 0.875, 0.625, 0.875, 0.625, 1.0, 0.625, 1.0, 0.625, 1.0, 0.625, 1.0, 0.625, 0.875, 0.625, 0.875, 0.875, 0.5, 0.875, 0.5, 0.875, 0.75, 0.875, 0.75, 0.625, 1.0, 0.625, 1.0, 0.625, 0.875, 0.625, 0.875, 0.625, 0.375, 0.625, 0.375, 0.625, 0.25, 0.625, 0.25])
me_cube.materials.append(mat_pbod)
me_cube.materials.append(mat_peye)
me_cube.materials.append(mat_pmouth)
me_cube.materials.append(mat_phat)
me_cube.materials.append(mat_pcandle)
me_cube.materials.append(mat_pcandlewick)
me_cube.materials.append(mat_pshirt)
me_cube.materials.append(mat_ppants)
me_cube.materials.append(mat_pshoes)
me_cube.use_mirror_vertex_groups = False
me_cube.update()
arm_armature = bpy.data.armatures.new('Armature')  # bones are not reproduced

# ---- objects
ob_cube = bpy.data.objects.new('Cube', me_cube)
ob_armature = bpy.data.objects.new('Armature', arm_armature)

# ---- transforms, parenting, visibility, modifiers, constraints
ob_cube.parent = ob_armature
ob_cube.location = (0.0, 0.0, 0.0)
ob_cube.lock_rotations_4d = False
ob_cube.empty_display_type = 'ARROWS'
ob_cube.display_type = 'SOLID'
ob_cube.lineart.crease_threshold = 0.0
_vg = ob_cube.vertex_groups.new(name='Bone')
for _i, _w in zip([0, 4, 5, 6, 7, 9, 11, 136, 140, 141, 142, 143], [0.5, 0.4285, 0.0167, 0.4157, 0.02719, 0.4551, 0.4555, 0.5, 0.4285, 0.0167, 0.4157, 0.02719]): _vg.add([_i], _w, 'REPLACE')
_vg = ob_cube.vertex_groups.new(name='Bone.001')
for _i, _w in zip([0, 4, 5, 6, 7, 9, 11, 12, 13, 14, 15, 132, 133, 134, 135, 136, 140, 141, 142, 143, 144, 145, 236, 237], [0.5, 0.4344, 0.0177, 0.4129, 0.02713, 0.4879, 0.4815, 0.8858, 0.06121, 0.09683, 0.7798, 0.04294, 0.1398, 0.06975, 0.00116, 0.5, 0.4344, 0.0177, 0.4129, 0.02713, 0.06121, 0.09683, 0.04294, 0.00116]): _vg.add([_i], _w, 'REPLACE')
_vg = ob_cube.vertex_groups.new(name='Bone.002')
for _i, _w in zip([12, 14, 15, 76, 77, 78, 79, 80, 81, 82, 83, 84, 85, 86, 87, 124, 125, 126, 127, 128, 129, 130, 131, 132, 133, 134, 135, 145, 206, 207, 208, 209, 210, 211, 230, 231, 232, 233, 234, 235, 236, 237], [0.0128, 0.02735, 0.06333, 0.9219, 0.9774, 0.8217, 0.8009, 0.8633, 0.8444, 0.7956, 0.7731, 0.1113, 0.019, 0.1256, 0.09118, 0.3885, 0.3831, 0.06576, 0.11, 0.9617, 0.8635, 0.8596, 0.8023, 0.3249, 0.732, 0.8757, 0.2881, 0.02735, 0.8217, 0.8009, 0.7956, 0.7731, 0.1256, 0.09118, 0.3885, 0.3831, 0.06576, 0.11, 0.8635, 0.8023, 0.3249, 0.2881]): _vg.add([_i], _w, 'REPLACE')
_vg = ob_cube.vertex_groups.new(name='Bone.003')
for _i, _w in zip([78, 79, 80, 81, 82, 83, 84, 85, 86, 87, 88, 89, 90, 91, 92, 93, 94, 95, 96, 97, 98, 99, 100, 101, 102, 103, 104, 105, 106, 107, 108, 109, 110, 111, 112, 113, 114, 115, 116, 117, 118, 119, 120, 121, 122, 123, 124, 125, 126, 127, 129, 130, 131, 206, 207, 208, 209, 210, 211, 212, 213, 214, 215, 216, 217, 218, 219, 220, 221, 222, 223, 224, 225, 226, 227, 228, 229, 230, 231, 232, 233, 234, 235], [0.01704, 0.02068, 0.1181, 0.1476, 0.1652, 0.1941, 0.8853, 0.9645, 0.869, 0.9056, 0.9868, 0.9987, 0.9819, 0.9843, 0.993, 0.9986, 0.9908, 0.9907, 0.9951, 0.9988, 0.996, 0.9957, 0.9959, 0.9995, 0.9963, 0.996, 0.9977, 0.9994, 0.9974, 0.9972, 0.9993, 0.9996, 0.9994, 0.9995, 0.9996, 0.9996, 0.9996, 0.9996, 0.9996, 0.9996, 0.9996, 0.9996, 0.9996, 0.9996, 0.9996, 0.9996, 0.6059, 0.6038, 0.9322, 0.8863, 0.01856, 0.1281, 0.1663, 0.01704, 0.02068, 0.1652, 0.1941, 0.869, 0.9056, 0.9819, 0.9843, 0.9908, 0.9907, 0.996, 0.9957, 0.9963, 0.996, 0.9974, 0.9972, 0.9994, 0.9995, 0.9996, 0.9996, 0.9996, 0.9996, 0.9996, 0.9996, 0.6059, 0.6038, 0.9322, 0.8863, 0.01856, 0.1663]): _vg.add([_i], _w, 'REPLACE')
_vg = ob_cube.vertex_groups.new(name='Arm0.R')
for _i, _w in zip([4, 6, 12, 13, 14, 15, 78, 79, 82, 83, 129, 131, 132, 133, 134, 135], [0.02224, 0.03751, 0.02393, 0.8808, 0.797, 0.0668, 0.1233, 0.1513, 0.01611, 0.008805, 0.09202, 0.004863, 0.59, 0.05879, 0.002078, 0.6625]): _vg.add([_i], _w, 'REPLACE')
_vg = ob_cube.vertex_groups.new(name='Arm1.R')
_vg.add([138], 1.0, 'REPLACE')
_vg = ob_cube.vertex_groups.new(name='Arm2.R')
for _i, _w in zip([4, 6, 13, 14, 32, 33, 34, 35, 36, 37, 38, 39], [0.03391, 0.06847, 0.005885, 0.02112, 0.9828, 0.9798, 0.9709, 0.9736, 0.996, 0.9962, 0.9902, 0.9927]): _vg.add([_i], _w, 'REPLACE')
_vg = ob_cube.vertex_groups.new(name='Arm3.R')
for _i, _w in zip([40, 41, 42, 43, 45, 49, 56, 57, 60, 61, 68, 69], [0.9126, 0.9304, 0.165, 0.839, 0.1169, 0.02742, 0.1178, 0.03252, 0.06792, 0.0716, 0.06559, 0.04332]): _vg.add([_i], _w, 'REPLACE')
_vg = ob_cube.vertex_groups.new(name='Arm3.R.001')
for _i, _w in zip([43, 45, 47, 48, 49, 50, 51, 68, 69, 70, 71], [0.07938, 0.2649, 0.9127, 0.06716, 0.156, 0.05113, 0.227, 0.9236, 0.9328, 0.9987, 0.931]): _vg.add([_i], _w, 'REPLACE')
_vg = ob_cube.vertex_groups.new(name='Arm3.R.002')
for _i, _w in zip([45, 48, 49, 51, 72, 73, 74, 75], [0.0974, 0.02541, 0.09328, 0.008001, 0.9712, 0.974, 0.9654, 0.9636]): _vg.add([_i], _w, 'REPLACE')
_vg = ob_cube.vertex_groups.new(name='Arm3.R.003')
for _i, _w in zip([45, 60, 61, 62, 63], [0.02962, 0.9213, 0.9193, 0.9596, 0.9622]): _vg.add([_i], _w, 'REPLACE')
_vg = ob_cube.vertex_groups.new(name='Arm3.R.004')
for _i, _w in zip([44, 45, 47, 48, 49, 50, 51, 58, 62, 64, 65, 66, 67, 71, 74, 75], [0.8999, 0.4438, 0.02698, 0.7623, 0.6194, 0.4996, 0.6328, 0.1307, 0.008186, 0.9963, 0.9928, 0.9979, 0.988, 0.03284, 0.01115, 0.007419]): _vg.add([_i], _w, 'REPLACE')
_vg = ob_cube.vertex_groups.new(name='Arm3.R.005')
for _i, _w in zip([42, 44, 45, 46, 48, 49, 50, 51, 52, 53, 54, 55, 58, 59], [0.03261, 0.005938, 0.01015, 0.979, 0.1019, 0.07589, 0.4031, 0.08147, 1.003, 1.019, 0.9863, 0.9955, 0.01051, 0.1238]): _vg.add([_i], _w, 'REPLACE')
_vg = ob_cube.vertex_groups.new(name='Arm3.R.006')
for _i, _w in zip([40, 42, 43, 56, 57, 58, 59], [0.05028, 0.7725, 0.06641, 0.8573, 0.9286, 0.8125, 0.8411]): _vg.add([_i], _w, 'REPLACE')
_vg = ob_cube.vertex_groups.new(name='Arm0.L')
for _i, _w in zip([12, 15, 133, 134, 140, 142, 144, 145, 206, 207, 208, 209, 234, 235, 236, 237], [0.02393, 0.0668, 0.05879, 0.002078, 0.02224, 0.03751, 0.8808, 0.797, 0.1233, 0.1513, 0.01611, 0.008805, 0.09202, 0.004863, 0.59, 0.6625]): _vg.add([_i], _w, 'REPLACE')
_vg = ob_cube.vertex_groups.new(name='Arm1.L')
_vg.add([2], 1.0, 'REPLACE')
_vg = ob_cube.vertex_groups.new(name='Arm2.L')
for _i, _w in zip([140, 142, 144, 145, 162, 163, 164, 165, 166, 167, 168, 169], [0.03391, 0.06847, 0.005885, 0.02112, 0.9828, 0.9798, 0.9709, 0.9736, 0.996, 0.9962, 0.9902, 0.9927]): _vg.add([_i], _w, 'REPLACE')
_vg = ob_cube.vertex_groups.new(name='Arm3.L')
for _i, _w in zip([170, 171, 172, 173, 175, 179, 186, 187, 190, 191, 198, 199], [0.9126, 0.9304, 0.165, 0.839, 0.1169, 0.02742, 0.1178, 0.03252, 0.06792, 0.0716, 0.06559, 0.04332]): _vg.add([_i], _w, 'REPLACE')
_vg = ob_cube.vertex_groups.new(name='Arm3.L.001')
for _i, _w in zip([173, 175, 177, 178, 179, 180, 181, 198, 199, 200, 201], [0.07938, 0.2649, 0.9127, 0.06716, 0.156, 0.05113, 0.227, 0.9236, 0.9328, 0.9987, 0.931]): _vg.add([_i], _w, 'REPLACE')
_vg = ob_cube.vertex_groups.new(name='Arm3.L.002')
for _i, _w in zip([175, 178, 179, 181, 202, 203, 204, 205], [0.0974, 0.02541, 0.09328, 0.008001, 0.9712, 0.974, 0.9654, 0.9636]): _vg.add([_i], _w, 'REPLACE')
_vg = ob_cube.vertex_groups.new(name='Arm3.L.003')
for _i, _w in zip([175, 190, 191, 192, 193], [0.02962, 0.9213, 0.9193, 0.9596, 0.9622]): _vg.add([_i], _w, 'REPLACE')
_vg = ob_cube.vertex_groups.new(name='Arm3.L.004')
for _i, _w in zip([174, 175, 177, 178, 179, 180, 181, 188, 192, 194, 195, 196, 197, 201, 204, 205], [0.8999, 0.4438, 0.02698, 0.7623, 0.6194, 0.4996, 0.6328, 0.1307, 0.008186, 0.9963, 0.9928, 0.9979, 0.988, 0.03284, 0.01115, 0.007419]): _vg.add([_i], _w, 'REPLACE')
_vg = ob_cube.vertex_groups.new(name='Arm3.L.005')
for _i, _w in zip([172, 174, 175, 176, 178, 179, 180, 181, 182, 183, 184, 185, 188, 189], [0.03261, 0.005938, 0.01015, 0.979, 0.1019, 0.07589, 0.4031, 0.08147, 1.003, 1.019, 0.9863, 0.9955, 0.01051, 0.1238]): _vg.add([_i], _w, 'REPLACE')
_vg = ob_cube.vertex_groups.new(name='Arm3.L.006')
for _i, _w in zip([170, 172, 173, 186, 187, 188, 189], [0.05028, 0.7725, 0.06641, 0.8573, 0.9286, 0.8125, 0.8411]): _vg.add([_i], _w, 'REPLACE')
_vg = ob_cube.vertex_groups.new(name='Leg1.R')
for _i, _w in zip([4, 5, 6, 7, 8, 10, 137, 139, 141, 143], [0.03821, 0.7662, 0.0381, 0.7256, 0.4455, 0.4474, 1.0, 1.0, 0.07254, 0.0917]): _vg.add([_i], _w, 'REPLACE')
_vg = ob_cube.vertex_groups.new(name='Leg1.R.001')
for _i, _w in zip([5, 7, 8, 10, 16, 17, 18, 19], [0.08146, 0.08824, 0.02048, 0.01511, 0.9837, 0.9779, 0.9715, 0.9782]): _vg.add([_i], _w, 'REPLACE')
_vg = ob_cube.vertex_groups.new(name='Leg1.R.002')
for _i, _w in zip([20, 21, 22, 23, 24, 25, 26, 27, 28, 29, 30, 31], [0.9857, 0.9857, 0.985, 0.9874, 0.9945, 0.996, 0.9944, 0.9966, 0.996, 0.9963, 0.9964, 0.9965]): _vg.add([_i], _w, 'REPLACE')
_vg = ob_cube.vertex_groups.new(name='Leg1.L')
for _i, _w in zip([1, 3, 5, 7, 8, 10, 140, 141, 142, 143], [1.0, 1.0, 0.07254, 0.0917, 0.4455, 0.4474, 0.03821, 0.7662, 0.0381, 0.7256]): _vg.add([_i], _w, 'REPLACE')
_vg = ob_cube.vertex_groups.new(name='Leg1.L.001')
for _i, _w in zip([8, 10, 141, 143, 146, 147, 148, 149], [0.02048, 0.01511, 0.08146, 0.08824, 0.9837, 0.9779, 0.9715, 0.9782]): _vg.add([_i], _w, 'REPLACE')
_vg = ob_cube.vertex_groups.new(name='Leg1.L.002')
for _i, _w in zip([150, 151, 152, 153, 154, 155, 156, 157, 158, 159, 160, 161], [0.9857, 0.9857, 0.985, 0.9874, 0.9945, 0.996, 0.9944, 0.9966, 0.996, 0.9963, 0.9964, 0.9965]): _vg.add([_i], _w, 'REPLACE')
_m = ob_cube.modifiers.new('Armature', 'ARMATURE')
_m.object = ob_armature
ob_armature.location = (0.0, 0.0, 0.0)

# ---- collection membership
col_collection.objects.link(ob_cube)
col_collection.objects.link(ob_armature)

# ---- scene / render settings (as saved in the file)
scene.frame_start = 1; scene.frame_end = 250; scene.frame_set(1)
scene.render.engine = 'BLENDER_EEVEE_NEXT'
scene.cycles.sampling_pattern = 'TABULATED_SOBOL'
scene.view_settings.view_transform = 'Filmic'
bpy.context.view_layer.update()

# ---- added for rendering (the .blend has no active camera and no usable light): camera, sun
cam_auto = bpy.data.cameras.new('AutoCamera')
cam_auto.lens = 50.0
cam_auto.sensor_width = 36.0
cam_auto.clip_end = 1000.0
ob_auto_camera = bpy.data.objects.new('AutoCamera', cam_auto)
scene.collection.objects.link(ob_auto_camera)
ob_auto_camera.location = (12.2702, -14.8997, 11.8137)
ob_auto_camera.rotation_euler = (1.09748, -7.21219e-08, 0.694738)
scene.camera = ob_auto_camera
light_auto_sun = bpy.data.lights.new('AutoSun', 'SUN')
light_auto_sun.energy = 3.0
light_auto_sun.angle = 0.0523599
ob_auto_sun = bpy.data.objects.new('AutoSun', light_auto_sun)
scene.collection.objects.link(ob_auto_sun)
ob_auto_sun.rotation_euler = (0.872665, 0.174533, 0.523599)
bpy.context.view_layer.update()

